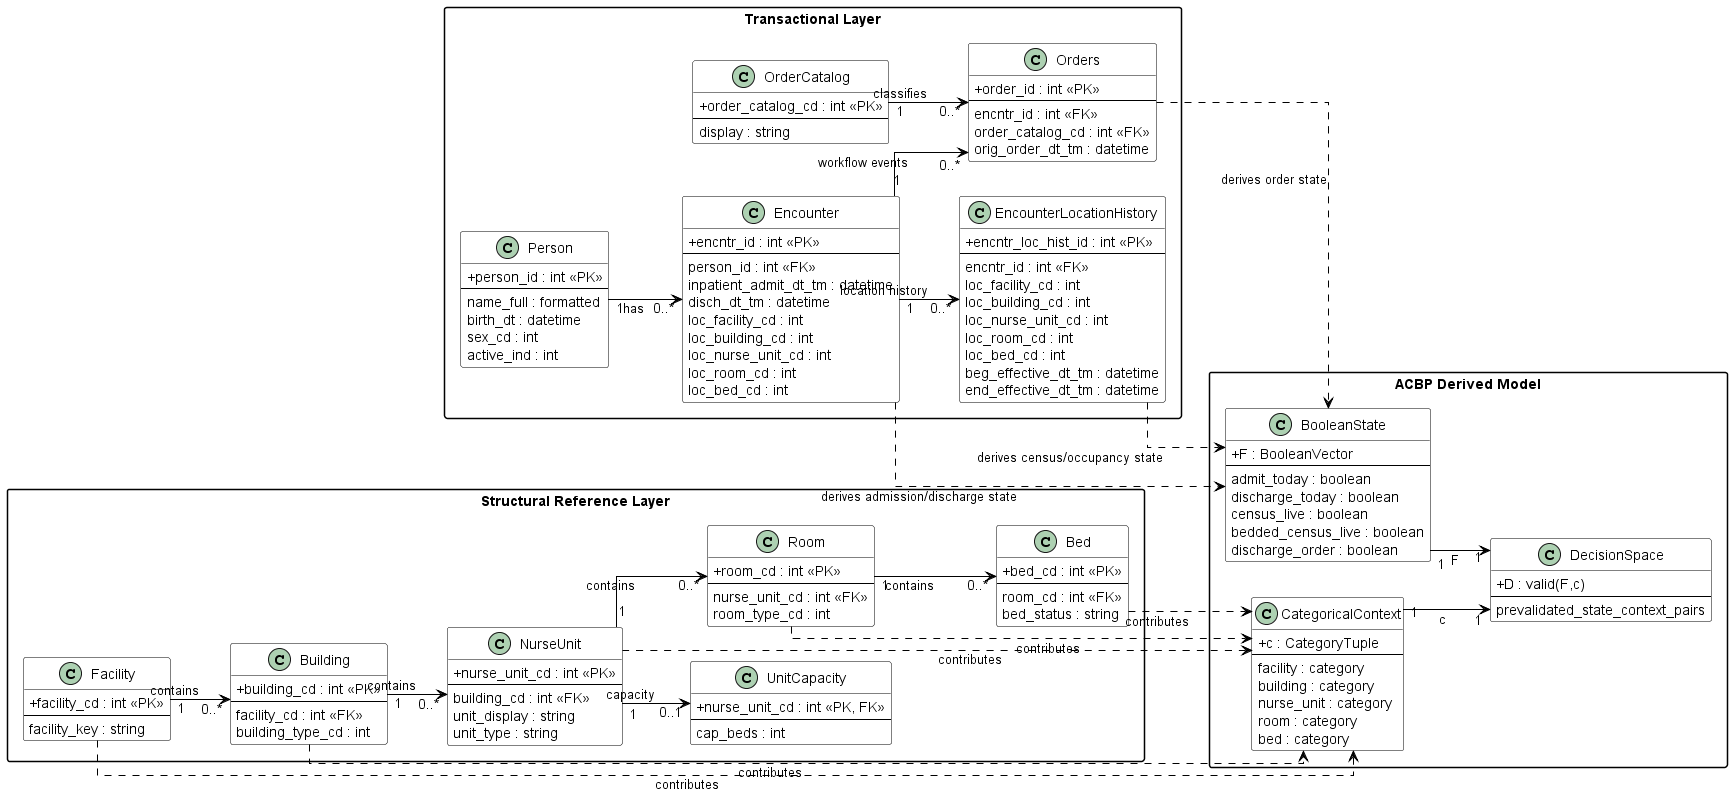

The diagram above was rendered by PlantUML. Its source (embedded in the PNG):
@startuml uml_schema

skinparam classAttributeIconSize 0
skinparam shadowing false
skinparam linetype ortho
skinparam packageStyle rectangle

skinparam class {
  BackgroundColor White
  BorderColor Black
  ArrowColor Black
}

left to right direction

package "Transactional Layer" {

  class Person {
    + person_id : int <<PK>>
    --
    name_full : formatted
    birth_dt : datetime
    sex_cd : int
    active_ind : int
  }

  class Encounter {
    + encntr_id : int <<PK>>
    --
    person_id : int <<FK>>
    inpatient_admit_dt_tm : datetime
    disch_dt_tm : datetime
    loc_facility_cd : int
    loc_building_cd : int
    loc_nurse_unit_cd : int
    loc_room_cd : int
    loc_bed_cd : int
  }

  class EncounterLocationHistory {
    + encntr_loc_hist_id : int <<PK>>
    --
    encntr_id : int <<FK>>
    loc_facility_cd : int
    loc_building_cd : int
    loc_nurse_unit_cd : int
    loc_room_cd : int
    loc_bed_cd : int
    beg_effective_dt_tm : datetime
    end_effective_dt_tm : datetime
  }

  class Orders {
    + order_id : int <<PK>>
    --
    encntr_id : int <<FK>>
    order_catalog_cd : int <<FK>>
    orig_order_dt_tm : datetime
  }

  class OrderCatalog {
    + order_catalog_cd : int <<PK>>
    --
    display : string
  }
}

package "Structural Reference Layer" {

  class Facility {
    + facility_cd : int <<PK>>
    --
    facility_key : string
  }

  class Building {
    + building_cd : int <<PK>>
    --
    facility_cd : int <<FK>>
    building_type_cd : int
  }

  class NurseUnit {
    + nurse_unit_cd : int <<PK>>
    --
    building_cd : int <<FK>>
    unit_display : string
    unit_type : string
  }

  class UnitCapacity {
    + nurse_unit_cd : int <<PK, FK>>
    --
    cap_beds : int
  }

  class Room {
    + room_cd : int <<PK>>
    --
    nurse_unit_cd : int <<FK>>
    room_type_cd : int
  }

  class Bed {
    + bed_cd : int <<PK>>
    --
    room_cd : int <<FK>>
    bed_status : string
  }
}

package "ACBP Derived Model" {

  class BooleanState {
    + F : BooleanVector
    --
    admit_today : boolean
    discharge_today : boolean
    census_live : boolean
    bedded_census_live : boolean
    discharge_order : boolean
  }

  class CategoricalContext {
    + c : CategoryTuple
    --
    facility : category
    building : category
    nurse_unit : category
    room : category
    bed : category
  }

  class DecisionSpace {
    + D : valid(F,c)
    --
    prevalidated_state_context_pairs
  }
}

' Core transactional relationships
Person "1" --> "0..*" Encounter : has
Encounter "1" --> "0..*" EncounterLocationHistory : location history
Encounter "1" --> "0..*" Orders : workflow events
OrderCatalog "1" --> "0..*" Orders : classifies

' Structural hierarchy
Facility "1" --> "0..*" Building : contains
Building "1" --> "0..*" NurseUnit : contains
NurseUnit "1" --> "0..1" UnitCapacity : capacity
NurseUnit "1" --> "0..*" Room : contains
Room "1" --> "0..*" Bed : contains

' ACBP derivation relationships
Encounter ..> BooleanState : derives admission/discharge state
EncounterLocationHistory ..> BooleanState : derives census/occupancy state
Orders ..> BooleanState : derives order state

Facility ..> CategoricalContext : contributes
Building ..> CategoricalContext : contributes
NurseUnit ..> CategoricalContext : contributes
Room ..> CategoricalContext : contributes
Bed ..> CategoricalContext : contributes

BooleanState "1" --> "1" DecisionSpace : F
CategoricalContext "1" --> "1" DecisionSpace : c

@enduml